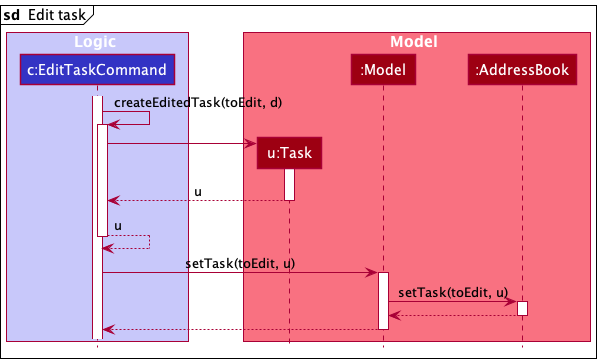

The diagram above was rendered by PlantUML. Its source (embedded in the PNG):
@startuml
!include style.puml

mainframe **sd**  Edit task
box Logic LOGIC_COLOR_T1
participant "c:EditTaskCommand" as EditTaskCommand LOGIC_COLOR
end box

box Model MODEL_COLOR_T1
participant "u:Task" as Task MODEL_COLOR
participant ":Model" as Model MODEL_COLOR
participant ":AddressBook" as Ab MODEL_COLOR
end box

activate EditTaskCommand

EditTaskCommand -> EditTaskCommand : createEditedTask(toEdit, d)
activate EditTaskCommand

create Task
EditTaskCommand -> Task
activate Task

Task --> EditTaskCommand : u
deactivate Task

EditTaskCommand --> EditTaskCommand : u
deactivate EditTaskCommand

EditTaskCommand -> Model : setTask(toEdit, u)
activate Model

Model -> Ab : setTask(toEdit, u)
activate Ab

Ab --> Model
deactivate Ab

Model --> EditTaskCommand
deactivate Model

@enduml